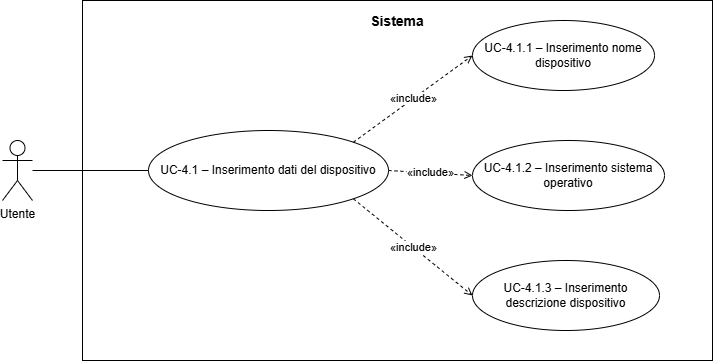

The diagram above was exported from draw.io. Its source (the exported page's mxGraphModel, read from the mxfile embedded in the PNG):
<mxGraphModel dx="1414" dy="751" grid="1" gridSize="10" guides="1" tooltips="1" connect="1" arrows="0" fold="1" page="1" pageScale="1" pageWidth="850" pageHeight="1100" math="0" shadow="0">
  <root>
    <mxCell id="0" />
    <mxCell id="1" parent="0" />
    <mxCell id="th7fdrkZIU_jrE_Em2zF-1" parent="1" style="rounded=0;whiteSpace=wrap;html=1;fillColor=none;strokeColor=#000000;strokeWidth=1;align=center;verticalAlign=top;fontSize=14;spacingTop=6;fontStyle=0;" value="&lt;b&gt;Sistema&lt;/b&gt;" vertex="1">
      <mxGeometry height="360" width="630" x="210" y="30" as="geometry" />
    </mxCell>
    <mxCell id="th7fdrkZIU_jrE_Em2zF-2" parent="1" style="shape=umlActor;verticalLabelPosition=bottom;verticalAlign=top;html=1;outlineConnect=0;" value="Utente" vertex="1">
      <mxGeometry height="60" width="30" x="130" y="170" as="geometry" />
    </mxCell>
    <mxCell id="th7fdrkZIU_jrE_Em2zF-3" parent="1" style="ellipse;whiteSpace=wrap;html=1;fillColor=#ffffff;strokeColor=#000000;strokeWidth=1;fontSize=12;" value="UC-4.1 – Inserimento dati del dispositivo" vertex="1">
      <mxGeometry height="80" width="240" x="276" y="160" as="geometry" />
    </mxCell>
    <mxCell id="th7fdrkZIU_jrE_Em2zF-5" parent="1" style="ellipse;whiteSpace=wrap;html=1;fillColor=#ffffff;strokeColor=#000000;strokeWidth=1;fontSize=12;" value="UC-4.1.1 – Inserimento nome dispositivo" vertex="1">
      <mxGeometry height="70" width="182" x="600" y="50" as="geometry" />
    </mxCell>
    <mxCell id="th7fdrkZIU_jrE_Em2zF-6" parent="1" style="ellipse;whiteSpace=wrap;html=1;fillColor=#ffffff;strokeColor=#000000;strokeWidth=1;fontSize=12;" value="UC-4.1.2 – Inserimento sistema operativo" vertex="1">
      <mxGeometry height="70" width="192" x="600" y="170" as="geometry" />
    </mxCell>
    <mxCell id="th7fdrkZIU_jrE_Em2zF-7" parent="1" style="ellipse;whiteSpace=wrap;html=1;fillColor=#ffffff;strokeColor=#000000;strokeWidth=1;fontSize=12;" value="UC-4.1.3 – Inserimento descrizione dispositivo" vertex="1">
      <mxGeometry height="70" width="187" x="600" y="290" as="geometry" />
    </mxCell>
    <mxCell id="th7fdrkZIU_jrE_Em2zF-8" edge="1" parent="1" style="endArrow=none;html=1;strokeColor=#000000;strokeWidth=1;entryX=0;entryY=0.5;entryDx=0;entryDy=0;" target="th7fdrkZIU_jrE_Em2zF-3" value="">
      <mxGeometry relative="1" as="geometry">
        <mxPoint x="160" y="200" as="sourcePoint" />
      </mxGeometry>
    </mxCell>
    <mxCell id="th7fdrkZIU_jrE_Em2zF-10" edge="1" parent="1" source="th7fdrkZIU_jrE_Em2zF-3" style="dashed=1;endArrow=open;endFill=0;html=1;strokeColor=#000000;strokeWidth=1;fontSize=11;exitX=1;exitY=0;exitDx=0;exitDy=0;entryX=0;entryY=0.5;entryDx=0;entryDy=0;" target="th7fdrkZIU_jrE_Em2zF-5" value="«include»">
      <mxGeometry relative="1" as="geometry" />
    </mxCell>
    <mxCell id="th7fdrkZIU_jrE_Em2zF-11" edge="1" parent="1" source="th7fdrkZIU_jrE_Em2zF-3" style="dashed=1;endArrow=open;endFill=0;html=1;strokeColor=#000000;strokeWidth=1;fontSize=11;exitX=1;exitY=0.5;exitDx=0;exitDy=0;entryX=0;entryY=0.5;entryDx=0;entryDy=0;" target="th7fdrkZIU_jrE_Em2zF-6" value="«include»">
      <mxGeometry relative="1" as="geometry" />
    </mxCell>
    <mxCell id="th7fdrkZIU_jrE_Em2zF-12" edge="1" parent="1" source="th7fdrkZIU_jrE_Em2zF-3" style="dashed=1;endArrow=open;endFill=0;html=1;strokeColor=#000000;strokeWidth=1;fontSize=11;exitX=1;exitY=1;exitDx=0;exitDy=0;entryX=0;entryY=0.5;entryDx=0;entryDy=0;" target="th7fdrkZIU_jrE_Em2zF-7" value="«include»">
      <mxGeometry relative="1" as="geometry" />
    </mxCell>
  </root>
</mxGraphModel>